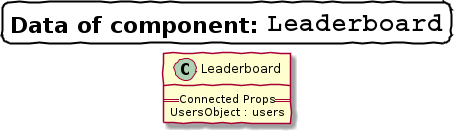

The diagram above was rendered by PlantUML. Its source (embedded in the PNG):
@startuml
skinparam {
    titleBorderRoundCorner 15
    titleBorderThickness 2
    titleBorderColor black
    handwritten true
    shadowing true
    defaultMonospacedFontName Courier
    ArrowColor Olive
}

title =Data of component: ""Leaderboard""
left to right direction

class Leaderboard {
    == Connected Props ==
    UsersObject : users
}
@enduml